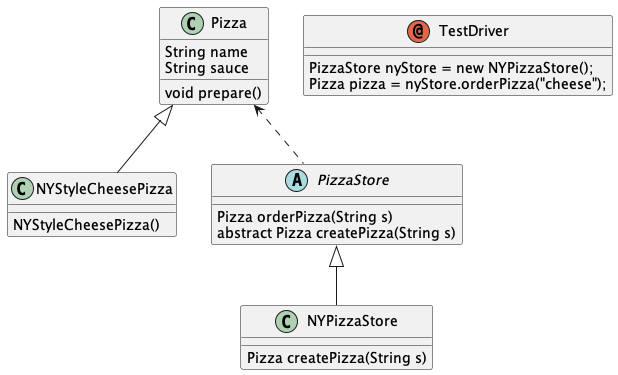

The diagram above was rendered by PlantUML. Its source (embedded in the PNG):
@startuml uml
class Pizza {

    String name
    String sauce

    void prepare()
}

class NYStyleCheesePizza extends Pizza {
    NYStyleCheesePizza()
}

Pizza <.. PizzaStore
abstract class PizzaStore {
    Pizza orderPizza(String s)
    abstract Pizza createPizza(String s)
}

class NYPizzaStore extends PizzaStore{

    Pizza createPizza(String s)
}

annotation TestDriver{
    PizzaStore nyStore = new NYPizzaStore();
    Pizza pizza = nyStore.orderPizza("cheese");
}
@enduml